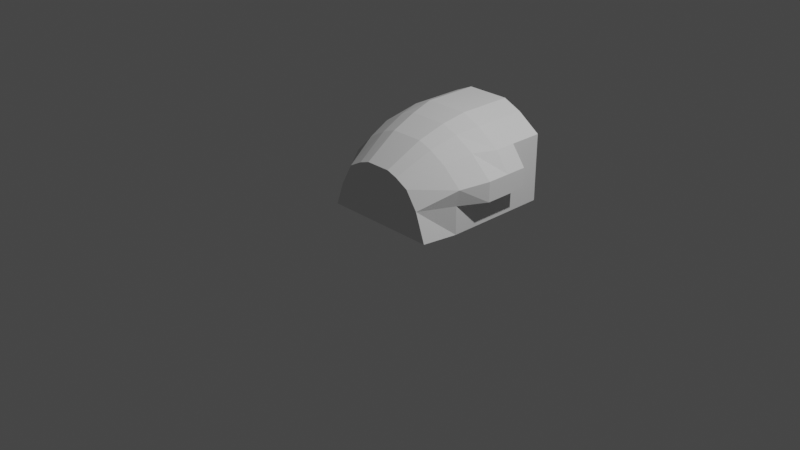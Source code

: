 # Source: Kossak.blend  (saved by Blender 3.1.7; exported with 4.5.12 LTS)
import bpy
from mathutils import Matrix  # noqa: F401  (used for matrix-valued properties, if any)

bpy.ops.wm.read_factory_settings(use_empty=True)
scene = bpy.context.scene
scene.name = 'Scene'

# ---- collections
col_collection = bpy.data.collections.new('Collection'); scene.collection.children.link(col_collection)

# ---- world
world_world = bpy.data.worlds.new('World'); scene.world = world_world
world_world.use_nodes = True; world_world.node_tree.nodes.clear()
_N = world_world.node_tree.nodes; _L = world_world.node_tree.links
n0 = _N.new('ShaderNodeOutputWorld'); n0.name = 'World Output'; n0.location = (300, 300)
n1 = _N.new('ShaderNodeBackground'); n1.name = 'Background'; n1.location = (10, 300)
n1.inputs[0].default_value = (0.05088, 0.05088, 0.05088, 1.0)
_L.new(n1.outputs[0], n0.inputs[0])
n0.is_active_output = True
world_world.color = (0.05088, 0.05088, 0.05088)
world_world.use_sun_shadow = False
world_world.sun_shadow_jitter_overblur = 0.0

# ---- cameras
cam_camera = bpy.data.cameras.new('Camera')
cam_camera.clip_end = 100.0
cam_camera.ortho_scale = 7.314

# ---- lights
light_light = bpy.data.lights.new('Light', 'POINT')
light_light.transmission_factor = 0.0
light_light.energy = 1000.0
light_light.shadow_soft_size = 0.1
light_light.shadow_maximum_resolution = 0.006
light_light.use_absolute_resolution = True

# ---- meshes
me_cube_001 = bpy.data.meshes.new('Cube.001')
me_cube_001.from_pydata([(-0.6965, 0.656, 0.03843), (-0.6965, 0.656, 0.2991), (-0.6965, 1.269, 0.03843), (-0.6965, 1.269, 0.2991), (0.6965, 0.656, 0.03843), (0.6965, 0.656, 0.3466), (0.6965, 1.269, 0.03843), (0.6965, 1.269, 0.3466), (-0.6965, 0.656, 0.7755), (-0.6965, 1.269, 0.7755), (0.6965, 0.656, 0.7755), (0.6965, 1.269, 0.7755), (-0.445, 0.656, 0.951), (-0.445, 1.269, 0.951), (0.445, 0.656, 0.951), (0.445, 1.269, 0.951), (-0.2397, 0.656, 1.042), (-0.2397, 1.269, 1.042), (0.2397, 0.656, 1.042), (0.2397, 1.269, 1.042), (-0.8465, 0.656, 0.3333), (-0.8465, 1.269, 0.3333), (-0.8465, 0.656, 0.5382), (-0.8465, 1.269, 0.5382), (0.6965, 0.8954, 0.03843), (0.6965, 0.8954, 0.3466), (0.6965, 0.8954, 0.7755), (0.8522, 0.8954, 0.3466), (0.8522, 0.656, 0.3466), (0.8522, 0.8954, 0.5648), (0.8522, 0.656, 0.5648), (-0.6965, 0.3959, 0.03843), (-0.6965, 0.3959, 0.2991), (0.6965, 0.3959, 0.3466), (0.6965, 0.3959, 0.03843), (0.6091, 0.3959, 0.7868), (-0.6091, 0.3959, 0.7868), (0.3891, 0.3959, 0.9158), (-0.3891, 0.3959, 0.9158), (0.2096, 0.3959, 0.9827), (-0.2096, 0.3959, 0.9827), (-0.8465, 0.3959, 0.3333), (-0.8465, 0.3959, 0.5382), (0.8522, 0.3959, 0.5648), (0.8522, 0.3959, 0.3466), (-0.6965, 0.1017, 0.03843), (-0.6965, 0.1017, 0.2991), (0.6965, 0.1017, 0.3466), (0.6965, 0.1017, 0.03843), (0.5248, 0.1017, 0.7149), (-0.5245, 0.1017, 0.7149), (0.3353, 0.1017, 0.8237), (-0.335, 0.1017, 0.8237), (0.1807, 0.1017, 0.8801), (-0.1804, 0.1017, 0.8801), (-0.729, 0.1017, 0.3323), (-0.729, 0.1017, 0.5051), (0.7342, 0.1017, 0.5276), (-0.6432, -0.2701, 0.03843), (-0.5498, -0.2701, 0.2991), (0.5211, -0.2701, 0.3466), (0.6339, -0.2701, 0.03843), (0.3891, -0.2701, 0.5369), (-0.4175, -0.2701, 0.5369), (0.2434, -0.2701, 0.6153), (-0.2719, -0.2701, 0.6153), (0.1246, -0.2701, 0.6559), (-0.153, -0.2701, 0.6559)], [], [(0, 2, 3, 1), (2, 6, 7, 3), (24, 4, 5, 25), (30, 43, 35, 10), (2, 0, 4, 24, 6), (7, 11, 9, 3), (10, 14, 15, 11, 26), (25, 26, 11, 7), (9, 23, 21, 3), (22, 42, 41, 20), (13, 17, 16, 12), (9, 13, 12, 8), (4, 34, 33, 5), (11, 15, 13, 9), (19, 18, 16, 17), (18, 39, 40, 16), (15, 19, 17, 13), (14, 18, 19, 15), (21, 23, 22, 20), (8, 22, 23, 9), (5, 33, 44, 28), (3, 21, 20, 1), (1, 32, 31, 0), (6, 24, 25, 7), (28, 30, 29, 27), (26, 29, 30, 10), (25, 27, 29, 26), (5, 28, 27, 25), (32, 46, 45, 31), (36, 50, 56, 42), (42, 56, 55, 41), (37, 51, 53, 39), (40, 54, 52, 38), (43, 57, 49, 35), (16, 40, 38, 12), (0, 31, 34, 4), (10, 35, 37, 14), (12, 38, 36, 8), (14, 37, 39, 18), (8, 36, 42, 22), (20, 41, 32, 1), (28, 44, 43, 30), (54, 67, 65, 52), (57, 60, 62, 49), (53, 66, 67, 54), (45, 58, 61, 48), (52, 65, 63, 50), (48, 61, 60, 47), (41, 55, 46, 32), (35, 49, 51, 37), (34, 48, 47, 33), (44, 47, 57, 43), (38, 52, 50, 36), (31, 45, 48, 34), (33, 47, 44), (39, 53, 54, 40), (61, 58, 59, 60), (59, 63, 62, 60), (63, 65, 64, 62), (65, 67, 66, 64), (51, 64, 66, 53), (56, 59, 55), (47, 60, 57), (50, 63, 59, 56), (46, 59, 58, 45), (55, 59, 46), (49, 62, 64, 51)])
_uv = me_cube_001.uv_layers.new(name='UVMap')
_uv.uv.foreach_set('vector', [0.375, 0.0, 0.375, 0.25, 0.625, 0.25, 0.625, 0.0, 0.375, 0.25, 0.375, 0.5, 0.625, 0.5, 0.625, 0.25, 0.375, 0.625, 0.375, 0.75, 0.625, 0.75, 0.625, 0.625, 0.625, 0.75, 0.625, 0.75, 0.625, 0.75, 0.625, 0.75, 0.125, 0.5, 0.125, 0.75, 0.375, 0.75, 0.375, 0.625, 0.375, 0.5, 0.625, 0.5, 0.625, 0.5, 0.625, 0.25, 0.625, 0.25, 0.625, 0.75, 0.625, 0.75, 0.625, 0.5, 0.625, 0.5, 0.625, 0.625, 0.625, 0.625, 0.625, 0.625, 0.625, 0.5, 0.625, 0.5, 0.625, 0.25, 0.625, 0.25, 0.625, 0.25, 0.625, 0.25, 0.625, 0.0, 0.625, 0.0, 0.625, 0.0, 0.625, 0.0, 0.625, 0.25, 0.625, 0.25, 0.625, 0.0, 0.625, 0.0, 0.625, 0.25, 0.625, 0.25, 0.625, 0.0, 0.625, 0.0, 0.375, 0.75, 0.375, 0.75, 0.625, 0.75, 0.625, 0.75, 0.625, 0.5, 0.625, 0.5, 0.625, 0.25, 0.625, 0.25, 0.625, 0.5, 0.625, 0.75, 0.875, 0.75, 0.875, 0.5, 0.625, 0.75, 0.625, 0.75, 0.875, 0.75, 0.875, 0.75, 0.625, 0.5, 0.625, 0.5, 0.625, 0.25, 0.625, 0.25, 0.625, 0.75, 0.625, 0.75, 0.625, 0.5, 0.625, 0.5, 0.625, 0.25, 0.625, 0.25, 0.625, 0.0, 0.625, 0.0, 0.625, 0.0, 0.625, 0.0, 0.625, 0.25, 0.625, 0.25, 0.625, 0.75, 0.625, 0.75, 0.625, 0.75, 0.625, 0.75, 0.625, 0.25, 0.625, 0.25, 0.625, 0.0, 0.625, 0.0, 0.625, 0.0, 0.625, 0.0, 0.375, 0.0, 0.375, 0.0, 0.375, 0.5, 0.375, 0.625, 0.625, 0.625, 0.625, 0.5, 0.625, 0.75, 0.625, 0.75, 0.625, 0.625, 0.625, 0.625, 0.625, 0.625, 0.625, 0.625, 0.625, 0.75, 0.625, 0.75, 0.625, 0.625, 0.625, 0.625, 0.625, 0.625, 0.625, 0.625, 0.625, 0.75, 0.625, 0.75, 0.625, 0.625, 0.625, 0.625, 0.625, 0.0, 0.625, 0.0, 0.375, 0.0, 0.375, 0.0, 0.625, 0.0, 0.625, 0.0, 0.625, 0.0, 0.625, 0.0, 0.625, 0.0, 0.625, 0.0, 0.625, 0.0, 0.625, 0.0, 0.625, 0.75, 0.625, 0.75, 0.625, 0.75, 0.625, 0.75, 0.625, 0.0, 0.625, 0.0, 0.625, 0.0, 0.625, 0.0, 0.625, 0.75, 0.625, 0.75, 0.625, 0.75, 0.625, 0.75, 0.625, 0.0, 0.625, 0.0, 0.625, 0.0, 0.625, 0.0, 0.125, 0.75, 0.125, 0.75, 0.375, 0.75, 0.375, 0.75, 0.625, 0.75, 0.625, 0.75, 0.625, 0.75, 0.625, 0.75, 0.625, 0.0, 0.625, 0.0, 0.625, 0.0, 0.625, 0.0, 0.625, 0.75, 0.625, 0.75, 0.625, 0.75, 0.625, 0.75, 0.625, 0.0, 0.625, 0.0, 0.625, 0.0, 0.625, 0.0, 0.625, 0.0, 0.625, 0.0, 0.625, 0.0, 0.625, 0.0, 0.625, 0.75, 0.625, 0.75, 0.625, 0.75, 0.625, 0.75, 0.625, 0.0, 0.625, 0.0, 0.625, 0.0, 0.625, 0.0, 0.625, 0.75, 0.625, 0.75, 0.625, 0.75, 0.625, 0.75, 0.625, 0.75, 0.625, 0.75, 0.875, 0.75, 0.875, 0.75, 0.125, 0.75, 0.125, 0.75, 0.375, 0.75, 0.375, 0.75, 0.625, 0.0, 0.625, 0.0, 0.625, 0.0, 0.625, 0.0, 0.375, 0.75, 0.375, 0.75, 0.625, 0.75, 0.625, 0.75, 0.625, 0.0, 0.625, 0.0, 0.625, 0.0, 0.625, 0.0, 0.625, 0.75, 0.625, 0.75, 0.625, 0.75, 0.625, 0.75, 0.375, 0.75, 0.375, 0.75, 0.625, 0.75, 0.625, 0.75, 0.625, 0.75, 0.625, 0.75, 0.625, 0.75, 0.625, 0.75, 0.625, 0.0, 0.625, 0.0, 0.625, 0.0, 0.625, 0.0, 0.125, 0.75, 0.125, 0.75, 0.375, 0.75, 0.375, 0.75, 0.625, 0.75, 0.625, 0.75, 0.625, 0.75, 0.625, 0.75, 0.625, 0.75, 0.875, 0.75, 0.875, 0.75, 0.375, 0.75, 0.375, 1.0, 0.625, 1.0, 0.625, 0.75, 0.625, 1.0, 0.625, 1.0, 0.625, 0.75, 0.625, 0.75, 0.625, 1.0, 0.625, 1.0, 0.625, 0.75, 0.625, 0.75, 0.625, 1.0, 0.625, 1.0, 0.625, 0.75, 0.625, 0.75, 0.625, 0.75, 0.625, 0.75, 0.625, 0.75, 0.625, 0.75, 0.625, 0.0, 0.625, 0.0, 0.625, 0.0, 0.625, 0.75, 0.625, 0.75, 0.625, 0.75, 0.625, 0.0, 0.625, 0.0, 0.625, 0.0, 0.625, 0.0, 0.625, 0.0, 0.625, 0.0, 0.375, 0.0, 0.375, 0.0, 0.625, 0.0, 0.625, 0.0, 0.625, 0.0, 0.625, 0.75, 0.625, 0.75, 0.625, 0.75, 0.625, 0.75])
me_cube_001.use_remesh_fix_poles = True
me_cube_001.use_remesh_preserve_attributes = False
me_cube_001.update()

# ---- objects
ob_light = bpy.data.objects.new('Light', light_light)
ob_camera = bpy.data.objects.new('Camera', cam_camera)
ob_freeiva = bpy.data.objects.new('FreeIva', None)
ob_shellcollider = bpy.data.objects.new('shellCollider', me_cube_001)

# ---- transforms, parenting, visibility, modifiers, constraints
ob_light.location = (4.076, 1.005, 5.904)
ob_light.rotation_euler = (0.6503, 0.05522, 1.866)
ob_light.lock_rotations_4d = False
ob_light.empty_display_type = 'ARROWS'
ob_light.color = (0.0, 0.0, 0.0, 0.0)
ob_light.lineart.crease_threshold = 0.0
ob_camera.location = (7.359, -6.926, 4.958)
ob_camera.rotation_euler = (1.109, 0.0, 0.8149)
ob_camera.lock_rotations_4d = False
ob_camera.empty_display_type = 'ARROWS'
ob_camera.color = (0.0, 0.0, 0.0, 0.0)
ob_camera.display_type = 'WIRE'
ob_camera.lineart.crease_threshold = 0.0
ob_freeiva.location = (0.0, 0.0, 0.0)
ob_shellcollider.parent = ob_freeiva
ob_shellcollider.location = (0.0, 0.0, 0.0)

# ---- collection membership
col_collection.objects.link(ob_light)
col_collection.objects.link(ob_camera)
col_collection.objects.link(ob_freeiva)
col_collection.objects.link(ob_shellcollider)

# ---- scene / render settings (as saved in the file)
scene.camera = ob_camera
scene.frame_start = 1; scene.frame_end = 250; scene.frame_set(1)
scene.render.engine = 'BLENDER_EEVEE_NEXT'
scene.cycles.sampling_pattern = 'TABULATED_SOBOL'
scene.cycles.use_light_tree = False
scene.view_settings.view_transform = 'Filmic'
bpy.context.view_layer.update()
